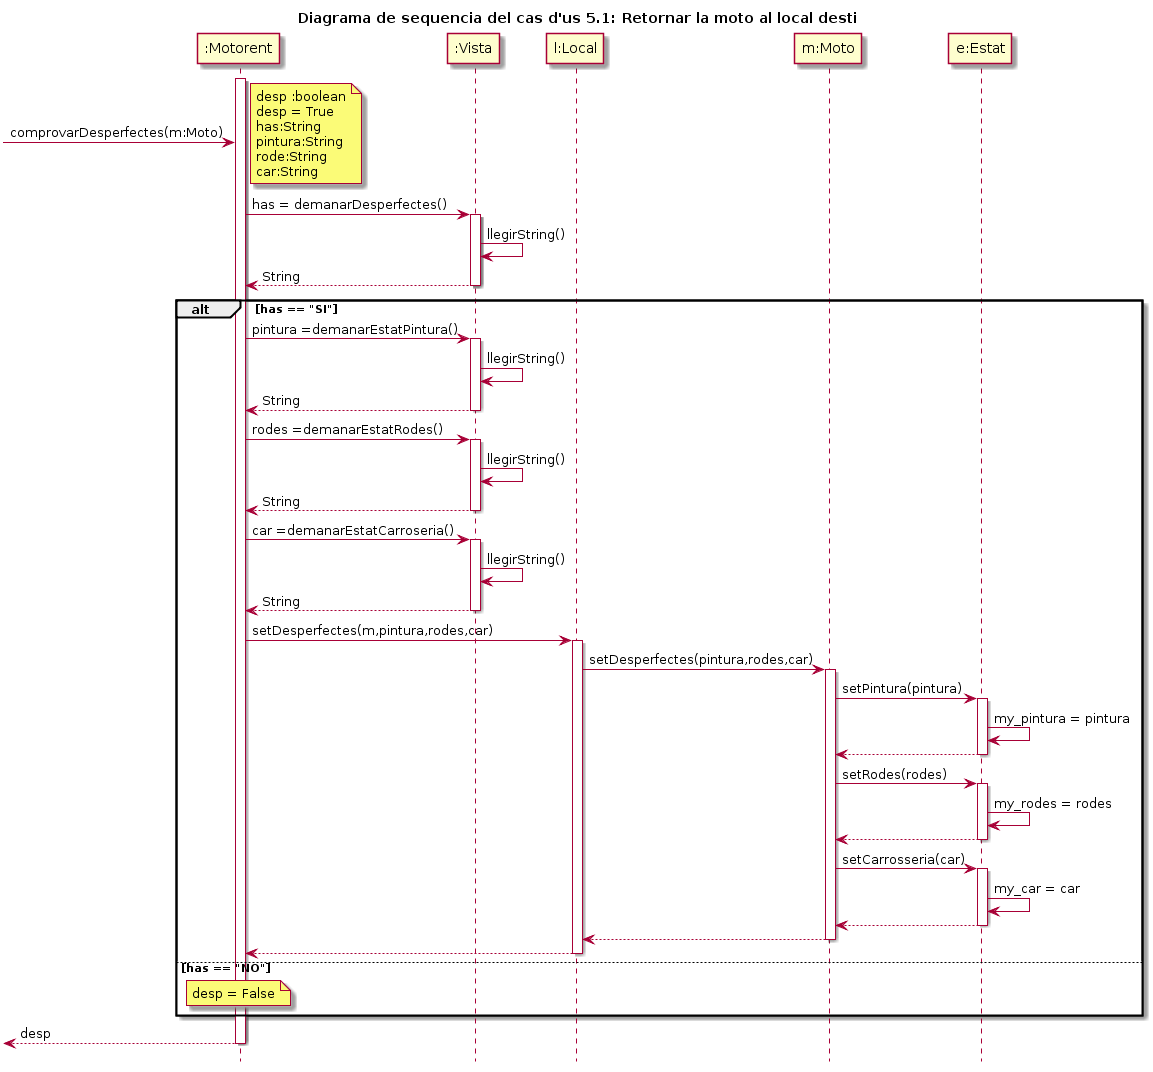

The diagram above was rendered by PlantUML. Its source (embedded in the PNG):
@startuml
hide footbox
title Diagrama de sequencia del cas d'us 5.1: Retornar la moto al local desti
activate ":Motorent"
->":Motorent": comprovarDesperfectes(m:Moto)
note right
	desp :boolean
	desp = True
	has:String
	pintura:String
	rode:String
	car:String
end note
":Motorent" -> ":Vista": has = demanarDesperfectes()
activate ":Vista"
":Vista"-> ":Vista": llegirString()
":Motorent"<-- ":Vista": String
deactivate ":Vista"
alt has == "SI"
":Motorent"-> ":Vista": pintura =demanarEstatPintura()
activate ":Vista"
":Vista"-> ":Vista": llegirString()
":Motorent"<-- ":Vista": String
deactivate ":Vista"

":Motorent"-> ":Vista": rodes =demanarEstatRodes()
activate ":Vista"
":Vista"-> ":Vista": llegirString()
":Motorent"<-- ":Vista": String
deactivate ":Vista"

":Motorent"-> ":Vista": car =demanarEstatCarroseria()
activate ":Vista"
":Vista"-> ":Vista": llegirString()
":Motorent"<-- ":Vista": String
deactivate ":Vista"

":Motorent"->"l:Local": setDesperfectes(m,pintura,rodes,car)
activate "l:Local"
"l:Local"->"m:Moto": setDesperfectes(pintura,rodes,car)
activate "m:Moto"
"m:Moto"->"e:Estat": setPintura(pintura)
activate "e:Estat"
"e:Estat"->"e:Estat": my_pintura = pintura
"m:Moto"<--"e:Estat"
deactivate "e:Estat"

"m:Moto"->"e:Estat": setRodes(rodes)
activate "e:Estat"
"e:Estat"->"e:Estat": my_rodes = rodes
"m:Moto"<--"e:Estat"
deactivate "e:Estat"

"m:Moto"->"e:Estat": setCarrosseria(car)
activate "e:Estat"
"e:Estat"->"e:Estat": my_car = car
"m:Moto"<--"e:Estat"
deactivate "e:Estat"
"l:Local"<--"m:Moto"
deactivate "m:Moto"
":Motorent"<--"l:Local"
deactivate "l:Local"
else has == "NO"
note over ":Motorent"
	desp = False
end note
end
<--":Motorent": desp
deactivate ":Motorent"
@enduml